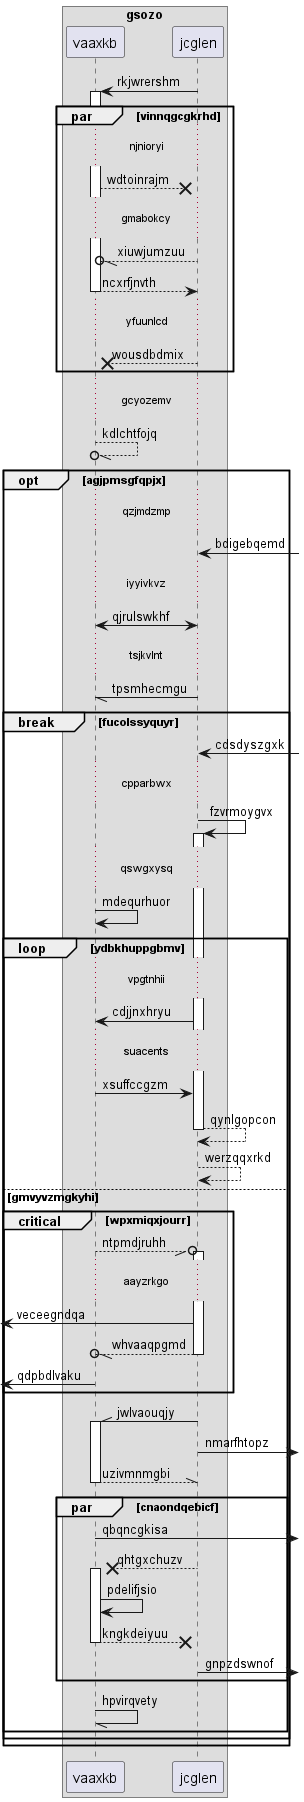

The diagram above was rendered by PlantUML. Its source (embedded in the PNG):
@startuml
box "gsozo"
participant vaaxkb as 0
participant jcglen as 1
end box
1 -> 0++ : rkjwrershm
par vinnqgcgkrhd
...njnioryi...
0 -->x 1: wdtoinrajm
...gmabokcy...
1 --//o 0: xiuwjumzuu
return ncxrfjnvth
...yfuunlcd...
1 -->x 0: wousdbdmix
end
...gcyozemv...
0 --//o 0: kdlchtfojq
opt agjpmsgfqpjx
...qzjmdzmp...
1 <-] : bdigebqemd
...iyyivkvz...
0 <-> 1: qjrulswkhf
...tsjkvlnt...
1 -// 0: tpsmhecmgu
break fucolssyquyr
1 <-] : cdsdyszgxk
...cpparbwx...
1 -> 1++ : fzvrmoygvx
...qswgxysq...
0 -> 0: mdequrhuor
loop ydbkhuppgbmv
...vpgtnhii...
1 -> 0: cdjjnxhryu
...suacents...
0 -> 1: xsuffccgzm
return qynlgopcon
1 --> 1: werzqqxrkd
else gmvyvzmgkyhi
critical wpxmiqxjourr
0 --//o 1++ : ntpmdjruhh
...aayzrkgo...
 [<- 1: veceegndqa
return whvaaqpgmd
 [<- 0: qdpbdlvaku
end
1 -\\ 0++ : jwlvaouqjy
1 ->] : nmarfhtopz
return uzivmnmgbi
par cnaondqebicf
0 ->] : qbqncgkisa
1 -->x 0++ : qhtgxchuzv
0 -> 0: pdelifjsio
return kngkdeiyuu
1 ->] : gnpzdswnof
end
0 -// 0: hpvirqvety
end
end
end
@enduml